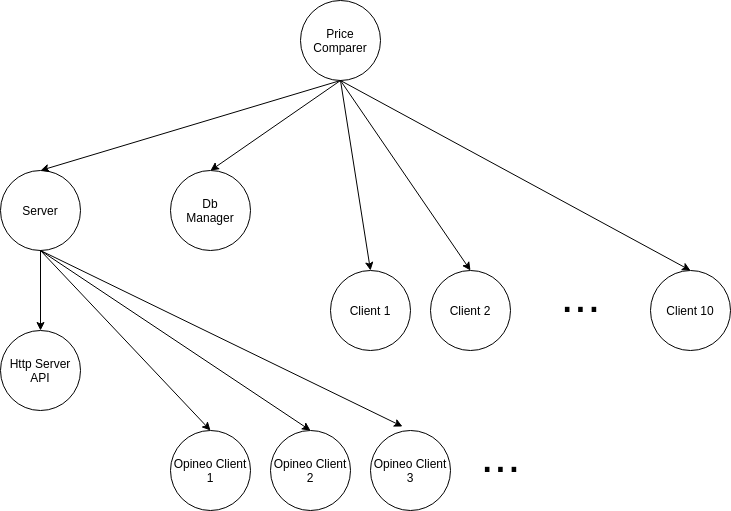

The diagram above was exported from draw.io. Its source (the exported page's mxGraphModel, read from the mxfile embedded in the PNG):
<mxGraphModel dx="1422" dy="723" grid="1" gridSize="10" guides="1" tooltips="1" connect="1" arrows="1" fold="1" page="1" pageScale="1" pageWidth="827" pageHeight="1169" math="0" shadow="0">
  <root>
    <mxCell id="0" />
    <mxCell id="1" parent="0" />
    <mxCell id="tzxRh3RCmU1pxrNg8Xi6-1" value="Client 2" style="ellipse;whiteSpace=wrap;html=1;aspect=fixed;" vertex="1" parent="1">
      <mxGeometry x="500" y="320" width="80" height="80" as="geometry" />
    </mxCell>
    <mxCell id="tzxRh3RCmU1pxrNg8Xi6-2" value="Client 1" style="ellipse;whiteSpace=wrap;html=1;aspect=fixed;" vertex="1" parent="1">
      <mxGeometry x="400" y="320" width="80" height="80" as="geometry" />
    </mxCell>
    <mxCell id="tzxRh3RCmU1pxrNg8Xi6-3" value="Price Comparer" style="ellipse;whiteSpace=wrap;html=1;aspect=fixed;" vertex="1" parent="1">
      <mxGeometry x="370" y="50" width="80" height="80" as="geometry" />
    </mxCell>
    <mxCell id="tzxRh3RCmU1pxrNg8Xi6-4" value="Server" style="ellipse;whiteSpace=wrap;html=1;aspect=fixed;" vertex="1" parent="1">
      <mxGeometry x="70" y="220" width="80" height="80" as="geometry" />
    </mxCell>
    <mxCell id="tzxRh3RCmU1pxrNg8Xi6-5" value="Client 10" style="ellipse;whiteSpace=wrap;html=1;aspect=fixed;" vertex="1" parent="1">
      <mxGeometry x="720" y="320" width="80" height="80" as="geometry" />
    </mxCell>
    <mxCell id="tzxRh3RCmU1pxrNg8Xi6-6" value="&lt;font style=&quot;font-size: 48px&quot;&gt;...&lt;/font&gt;" style="text;html=1;align=center;verticalAlign=middle;resizable=0;points=[];autosize=1;" vertex="1" parent="1">
      <mxGeometry x="620" y="330" width="60" height="30" as="geometry" />
    </mxCell>
    <mxCell id="tzxRh3RCmU1pxrNg8Xi6-7" value="" style="endArrow=classic;html=1;exitX=0.5;exitY=1;exitDx=0;exitDy=0;entryX=0.5;entryY=0;entryDx=0;entryDy=0;" edge="1" parent="1" source="tzxRh3RCmU1pxrNg8Xi6-3" target="tzxRh3RCmU1pxrNg8Xi6-4">
      <mxGeometry width="50" height="50" relative="1" as="geometry">
        <mxPoint x="390" y="400" as="sourcePoint" />
        <mxPoint x="440" y="350" as="targetPoint" />
      </mxGeometry>
    </mxCell>
    <mxCell id="tzxRh3RCmU1pxrNg8Xi6-8" value="" style="endArrow=classic;html=1;" edge="1" parent="1">
      <mxGeometry width="50" height="50" relative="1" as="geometry">
        <mxPoint x="410" y="130" as="sourcePoint" />
        <mxPoint x="440" y="320" as="targetPoint" />
      </mxGeometry>
    </mxCell>
    <mxCell id="tzxRh3RCmU1pxrNg8Xi6-9" value="" style="endArrow=classic;html=1;exitX=0.5;exitY=1;exitDx=0;exitDy=0;entryX=0.5;entryY=0;entryDx=0;entryDy=0;" edge="1" parent="1" source="tzxRh3RCmU1pxrNg8Xi6-3" target="tzxRh3RCmU1pxrNg8Xi6-1">
      <mxGeometry width="50" height="50" relative="1" as="geometry">
        <mxPoint x="390" y="400" as="sourcePoint" />
        <mxPoint x="440" y="350" as="targetPoint" />
      </mxGeometry>
    </mxCell>
    <mxCell id="tzxRh3RCmU1pxrNg8Xi6-10" value="" style="endArrow=classic;html=1;exitX=0.5;exitY=1;exitDx=0;exitDy=0;entryX=0.5;entryY=0;entryDx=0;entryDy=0;" edge="1" parent="1" source="tzxRh3RCmU1pxrNg8Xi6-3" target="tzxRh3RCmU1pxrNg8Xi6-5">
      <mxGeometry width="50" height="50" relative="1" as="geometry">
        <mxPoint x="390" y="400" as="sourcePoint" />
        <mxPoint x="440" y="350" as="targetPoint" />
      </mxGeometry>
    </mxCell>
    <mxCell id="tzxRh3RCmU1pxrNg8Xi6-11" value="Db&lt;br&gt;Manager" style="ellipse;whiteSpace=wrap;html=1;aspect=fixed;" vertex="1" parent="1">
      <mxGeometry x="240" y="220" width="80" height="80" as="geometry" />
    </mxCell>
    <mxCell id="tzxRh3RCmU1pxrNg8Xi6-12" value="" style="endArrow=classic;html=1;entryX=0.5;entryY=0;entryDx=0;entryDy=0;" edge="1" parent="1" target="tzxRh3RCmU1pxrNg8Xi6-11">
      <mxGeometry width="50" height="50" relative="1" as="geometry">
        <mxPoint x="410" y="130" as="sourcePoint" />
        <mxPoint x="440" y="350" as="targetPoint" />
      </mxGeometry>
    </mxCell>
    <mxCell id="tzxRh3RCmU1pxrNg8Xi6-13" value="Http Server API" style="ellipse;whiteSpace=wrap;html=1;aspect=fixed;" vertex="1" parent="1">
      <mxGeometry x="70" y="380" width="80" height="80" as="geometry" />
    </mxCell>
    <mxCell id="tzxRh3RCmU1pxrNg8Xi6-14" value="" style="endArrow=classic;html=1;exitX=0.5;exitY=1;exitDx=0;exitDy=0;entryX=0.5;entryY=0;entryDx=0;entryDy=0;" edge="1" parent="1" source="tzxRh3RCmU1pxrNg8Xi6-4" target="tzxRh3RCmU1pxrNg8Xi6-13">
      <mxGeometry width="50" height="50" relative="1" as="geometry">
        <mxPoint x="390" y="400" as="sourcePoint" />
        <mxPoint x="440" y="350" as="targetPoint" />
      </mxGeometry>
    </mxCell>
    <mxCell id="tzxRh3RCmU1pxrNg8Xi6-15" value="Opineo Client 1" style="ellipse;whiteSpace=wrap;html=1;aspect=fixed;" vertex="1" parent="1">
      <mxGeometry x="240" y="480" width="80" height="80" as="geometry" />
    </mxCell>
    <mxCell id="tzxRh3RCmU1pxrNg8Xi6-16" value="Opineo Client 2" style="ellipse;whiteSpace=wrap;html=1;aspect=fixed;" vertex="1" parent="1">
      <mxGeometry x="340" y="480" width="80" height="80" as="geometry" />
    </mxCell>
    <mxCell id="tzxRh3RCmU1pxrNg8Xi6-17" value="Opineo Client 3" style="ellipse;whiteSpace=wrap;html=1;aspect=fixed;" vertex="1" parent="1">
      <mxGeometry x="440" y="480" width="80" height="80" as="geometry" />
    </mxCell>
    <mxCell id="tzxRh3RCmU1pxrNg8Xi6-18" value="&lt;font style=&quot;font-size: 48px&quot;&gt;...&lt;/font&gt;" style="text;html=1;align=center;verticalAlign=middle;resizable=0;points=[];autosize=1;" vertex="1" parent="1">
      <mxGeometry x="540" y="490" width="60" height="30" as="geometry" />
    </mxCell>
    <mxCell id="tzxRh3RCmU1pxrNg8Xi6-19" value="" style="endArrow=classic;html=1;entryX=0.5;entryY=0;entryDx=0;entryDy=0;" edge="1" parent="1" target="tzxRh3RCmU1pxrNg8Xi6-15">
      <mxGeometry width="50" height="50" relative="1" as="geometry">
        <mxPoint x="110" y="300" as="sourcePoint" />
        <mxPoint x="440" y="350" as="targetPoint" />
      </mxGeometry>
    </mxCell>
    <mxCell id="tzxRh3RCmU1pxrNg8Xi6-20" value="" style="endArrow=classic;html=1;exitX=0.5;exitY=1;exitDx=0;exitDy=0;entryX=0.5;entryY=0;entryDx=0;entryDy=0;" edge="1" parent="1" source="tzxRh3RCmU1pxrNg8Xi6-4" target="tzxRh3RCmU1pxrNg8Xi6-16">
      <mxGeometry width="50" height="50" relative="1" as="geometry">
        <mxPoint x="390" y="400" as="sourcePoint" />
        <mxPoint x="440" y="350" as="targetPoint" />
      </mxGeometry>
    </mxCell>
    <mxCell id="tzxRh3RCmU1pxrNg8Xi6-21" value="" style="endArrow=classic;html=1;entryX=0.4;entryY=-0.05;entryDx=0;entryDy=0;entryPerimeter=0;" edge="1" parent="1" target="tzxRh3RCmU1pxrNg8Xi6-17">
      <mxGeometry width="50" height="50" relative="1" as="geometry">
        <mxPoint x="110" y="300" as="sourcePoint" />
        <mxPoint x="440" y="350" as="targetPoint" />
      </mxGeometry>
    </mxCell>
  </root>
</mxGraphModel>